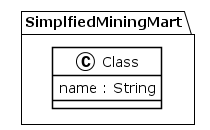

The diagram above was rendered by PlantUML. Its source (embedded in the PNG):
@startuml
!theme plain
package SimplfiedMiningMart {
class Class {
	 name : String
}
}
@enduml